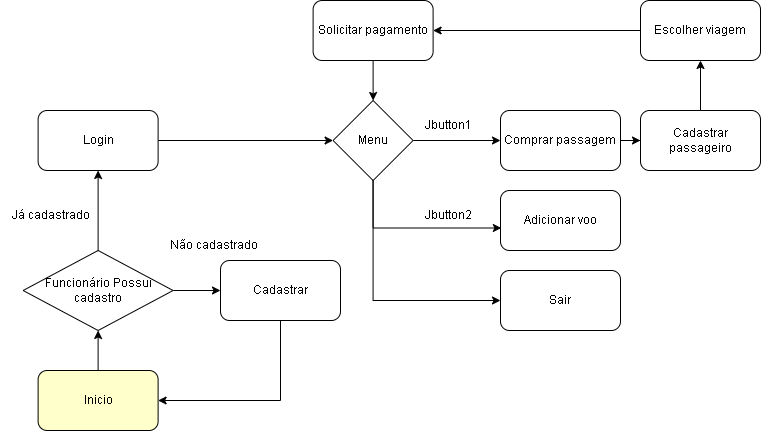

The diagram above was exported from draw.io. Its source (the exported page's mxGraphModel, read from the mxfile embedded in the PNG):
<mxGraphModel dx="1195" dy="610" grid="1" gridSize="10" guides="1" tooltips="1" connect="1" arrows="1" fold="1" page="1" pageScale="1" pageWidth="827" pageHeight="1169" math="0" shadow="0">
  <root>
    <mxCell id="0" />
    <mxCell id="1" parent="0" />
    <mxCell id="9DoLQwS2BUdynP_8Xvqa-6" style="edgeStyle=orthogonalEdgeStyle;rounded=0;orthogonalLoop=1;jettySize=auto;html=1;" edge="1" parent="1" source="9DoLQwS2BUdynP_8Xvqa-3" target="9DoLQwS2BUdynP_8Xvqa-5">
      <mxGeometry relative="1" as="geometry" />
    </mxCell>
    <mxCell id="9DoLQwS2BUdynP_8Xvqa-3" value="Inicio" style="rounded=1;whiteSpace=wrap;html=1;fillColor=#FFFFCC;" vertex="1" parent="1">
      <mxGeometry x="87.61000000000001" y="410" width="120" height="60" as="geometry" />
    </mxCell>
    <mxCell id="9DoLQwS2BUdynP_8Xvqa-8" style="edgeStyle=orthogonalEdgeStyle;rounded=0;orthogonalLoop=1;jettySize=auto;html=1;entryX=0;entryY=0.5;entryDx=0;entryDy=0;" edge="1" parent="1" source="9DoLQwS2BUdynP_8Xvqa-5" target="9DoLQwS2BUdynP_8Xvqa-9">
      <mxGeometry relative="1" as="geometry">
        <mxPoint x="352.61" y="310" as="targetPoint" />
      </mxGeometry>
    </mxCell>
    <mxCell id="9DoLQwS2BUdynP_8Xvqa-12" style="edgeStyle=orthogonalEdgeStyle;rounded=0;orthogonalLoop=1;jettySize=auto;html=1;entryX=0.5;entryY=1;entryDx=0;entryDy=0;" edge="1" parent="1" source="9DoLQwS2BUdynP_8Xvqa-5" target="9DoLQwS2BUdynP_8Xvqa-14">
      <mxGeometry relative="1" as="geometry">
        <mxPoint x="147.61000000000013" y="220" as="targetPoint" />
      </mxGeometry>
    </mxCell>
    <mxCell id="9DoLQwS2BUdynP_8Xvqa-5" value="Funcionário Possui cadastro" style="rhombus;whiteSpace=wrap;html=1;" vertex="1" parent="1">
      <mxGeometry x="72.61" y="290" width="150" height="80" as="geometry" />
    </mxCell>
    <mxCell id="9DoLQwS2BUdynP_8Xvqa-7" value="Não cadastrado" style="text;html=1;align=center;verticalAlign=middle;resizable=0;points=[];autosize=1;strokeColor=none;fillColor=none;" vertex="1" parent="1">
      <mxGeometry x="207.61" y="270" width="110" height="30" as="geometry" />
    </mxCell>
    <mxCell id="9DoLQwS2BUdynP_8Xvqa-11" style="edgeStyle=orthogonalEdgeStyle;rounded=0;orthogonalLoop=1;jettySize=auto;html=1;entryX=1;entryY=0.5;entryDx=0;entryDy=0;" edge="1" parent="1" source="9DoLQwS2BUdynP_8Xvqa-9" target="9DoLQwS2BUdynP_8Xvqa-3">
      <mxGeometry relative="1" as="geometry">
        <Array as="points">
          <mxPoint x="330" y="440" />
        </Array>
      </mxGeometry>
    </mxCell>
    <mxCell id="9DoLQwS2BUdynP_8Xvqa-9" value="Cadastrar" style="rounded=1;whiteSpace=wrap;html=1;" vertex="1" parent="1">
      <mxGeometry x="270" y="300" width="120" height="60" as="geometry" />
    </mxCell>
    <mxCell id="9DoLQwS2BUdynP_8Xvqa-13" value="Já cadastrado" style="text;html=1;align=center;verticalAlign=middle;resizable=0;points=[];autosize=1;strokeColor=none;fillColor=none;" vertex="1" parent="1">
      <mxGeometry x="50" y="240" width="100" height="30" as="geometry" />
    </mxCell>
    <mxCell id="9DoLQwS2BUdynP_8Xvqa-15" style="edgeStyle=orthogonalEdgeStyle;rounded=0;orthogonalLoop=1;jettySize=auto;html=1;entryX=0;entryY=0.5;entryDx=0;entryDy=0;" edge="1" parent="1" source="9DoLQwS2BUdynP_8Xvqa-14" target="9DoLQwS2BUdynP_8Xvqa-16">
      <mxGeometry relative="1" as="geometry">
        <mxPoint x="390" y="180" as="targetPoint" />
      </mxGeometry>
    </mxCell>
    <mxCell id="9DoLQwS2BUdynP_8Xvqa-14" value="Login" style="rounded=1;whiteSpace=wrap;html=1;" vertex="1" parent="1">
      <mxGeometry x="87.61000000000001" y="150" width="120" height="60" as="geometry" />
    </mxCell>
    <mxCell id="9DoLQwS2BUdynP_8Xvqa-18" style="edgeStyle=orthogonalEdgeStyle;rounded=0;orthogonalLoop=1;jettySize=auto;html=1;" edge="1" parent="1" source="9DoLQwS2BUdynP_8Xvqa-16" target="9DoLQwS2BUdynP_8Xvqa-17">
      <mxGeometry relative="1" as="geometry" />
    </mxCell>
    <mxCell id="9DoLQwS2BUdynP_8Xvqa-26" style="edgeStyle=orthogonalEdgeStyle;rounded=0;orthogonalLoop=1;jettySize=auto;html=1;entryX=0.007;entryY=0.625;entryDx=0;entryDy=0;entryPerimeter=0;" edge="1" parent="1" source="9DoLQwS2BUdynP_8Xvqa-16" target="9DoLQwS2BUdynP_8Xvqa-25">
      <mxGeometry relative="1" as="geometry">
        <Array as="points">
          <mxPoint x="423" y="268" />
        </Array>
      </mxGeometry>
    </mxCell>
    <mxCell id="9DoLQwS2BUdynP_8Xvqa-35" style="edgeStyle=orthogonalEdgeStyle;rounded=0;orthogonalLoop=1;jettySize=auto;html=1;" edge="1" parent="1" source="9DoLQwS2BUdynP_8Xvqa-16" target="9DoLQwS2BUdynP_8Xvqa-36">
      <mxGeometry relative="1" as="geometry">
        <mxPoint x="422.6100000000001" y="320" as="targetPoint" />
        <Array as="points">
          <mxPoint x="423" y="340" />
        </Array>
      </mxGeometry>
    </mxCell>
    <mxCell id="9DoLQwS2BUdynP_8Xvqa-16" value="Menu" style="rhombus;whiteSpace=wrap;html=1;" vertex="1" parent="1">
      <mxGeometry x="382.61" y="140" width="80" height="80" as="geometry" />
    </mxCell>
    <mxCell id="9DoLQwS2BUdynP_8Xvqa-28" style="edgeStyle=orthogonalEdgeStyle;rounded=0;orthogonalLoop=1;jettySize=auto;html=1;" edge="1" parent="1" source="9DoLQwS2BUdynP_8Xvqa-17" target="9DoLQwS2BUdynP_8Xvqa-29">
      <mxGeometry relative="1" as="geometry">
        <mxPoint x="730" y="180" as="targetPoint" />
      </mxGeometry>
    </mxCell>
    <mxCell id="9DoLQwS2BUdynP_8Xvqa-17" value="Comprar passagem" style="rounded=1;whiteSpace=wrap;html=1;" vertex="1" parent="1">
      <mxGeometry x="550" y="150" width="120" height="60" as="geometry" />
    </mxCell>
    <mxCell id="9DoLQwS2BUdynP_8Xvqa-20" value="Jbutton1" style="text;html=1;align=center;verticalAlign=middle;resizable=0;points=[];autosize=1;strokeColor=none;fillColor=none;" vertex="1" parent="1">
      <mxGeometry x="462.61" y="150" width="70" height="30" as="geometry" />
    </mxCell>
    <mxCell id="9DoLQwS2BUdynP_8Xvqa-25" value="Adicionar voo" style="rounded=1;whiteSpace=wrap;html=1;" vertex="1" parent="1">
      <mxGeometry x="550" y="230" width="120" height="60" as="geometry" />
    </mxCell>
    <mxCell id="9DoLQwS2BUdynP_8Xvqa-27" value="Jbutton2" style="text;html=1;align=center;verticalAlign=middle;resizable=0;points=[];autosize=1;strokeColor=none;fillColor=none;" vertex="1" parent="1">
      <mxGeometry x="462.61" y="240" width="70" height="30" as="geometry" />
    </mxCell>
    <mxCell id="9DoLQwS2BUdynP_8Xvqa-30" style="edgeStyle=orthogonalEdgeStyle;rounded=0;orthogonalLoop=1;jettySize=auto;html=1;" edge="1" parent="1" source="9DoLQwS2BUdynP_8Xvqa-29" target="9DoLQwS2BUdynP_8Xvqa-31">
      <mxGeometry relative="1" as="geometry">
        <mxPoint x="761" y="240" as="targetPoint" />
      </mxGeometry>
    </mxCell>
    <mxCell id="9DoLQwS2BUdynP_8Xvqa-29" value="Cadastrar passageiro" style="rounded=1;whiteSpace=wrap;html=1;" vertex="1" parent="1">
      <mxGeometry x="690" y="150" width="120" height="60" as="geometry" />
    </mxCell>
    <mxCell id="9DoLQwS2BUdynP_8Xvqa-32" style="edgeStyle=orthogonalEdgeStyle;rounded=0;orthogonalLoop=1;jettySize=auto;html=1;" edge="1" parent="1" source="9DoLQwS2BUdynP_8Xvqa-31" target="9DoLQwS2BUdynP_8Xvqa-33">
      <mxGeometry relative="1" as="geometry">
        <mxPoint x="761" y="330" as="targetPoint" />
      </mxGeometry>
    </mxCell>
    <mxCell id="9DoLQwS2BUdynP_8Xvqa-31" value="Escolher viagem" style="rounded=1;whiteSpace=wrap;html=1;" vertex="1" parent="1">
      <mxGeometry x="690" y="40" width="120" height="60" as="geometry" />
    </mxCell>
    <mxCell id="9DoLQwS2BUdynP_8Xvqa-34" style="edgeStyle=orthogonalEdgeStyle;rounded=0;orthogonalLoop=1;jettySize=auto;html=1;entryX=0.5;entryY=0;entryDx=0;entryDy=0;" edge="1" parent="1" source="9DoLQwS2BUdynP_8Xvqa-33" target="9DoLQwS2BUdynP_8Xvqa-16">
      <mxGeometry relative="1" as="geometry" />
    </mxCell>
    <mxCell id="9DoLQwS2BUdynP_8Xvqa-33" value="Solicitar pagamento" style="rounded=1;whiteSpace=wrap;html=1;" vertex="1" parent="1">
      <mxGeometry x="362.61" y="40" width="120" height="60" as="geometry" />
    </mxCell>
    <mxCell id="9DoLQwS2BUdynP_8Xvqa-36" value="Sair" style="rounded=1;whiteSpace=wrap;html=1;" vertex="1" parent="1">
      <mxGeometry x="550.0000000000001" y="310" width="120" height="60" as="geometry" />
    </mxCell>
  </root>
</mxGraphModel>